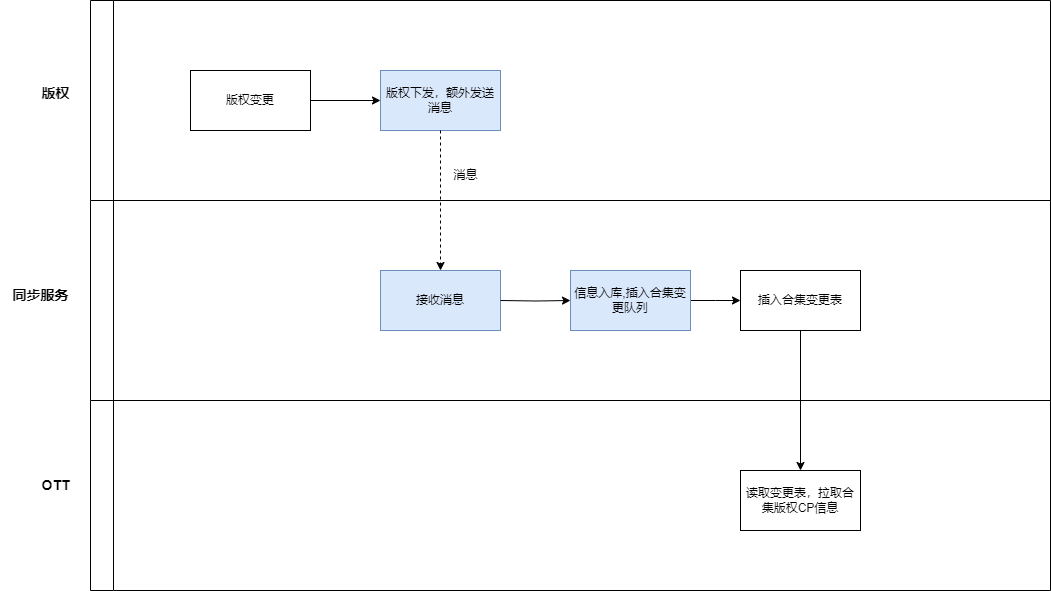

The diagram above was exported from draw.io. Its source (the exported page's mxGraphModel, read from the mxfile embedded in the PNG):
<mxGraphModel dx="2517" dy="723" grid="1" gridSize="10" guides="1" tooltips="1" connect="1" arrows="1" fold="1" page="1" pageScale="1" pageWidth="1100" pageHeight="850" background="none" math="0" shadow="0">
  <root>
    <mxCell id="0" />
    <mxCell id="1" parent="0" />
    <mxCell id="tengJyLDdq9zpTRYQfLY-14" value="" style="swimlane;horizontal=0;whiteSpace=wrap;html=1;" parent="1" vertex="1">
      <mxGeometry x="60" y="80" width="960" height="200" as="geometry" />
    </mxCell>
    <mxCell id="tengJyLDdq9zpTRYQfLY-31" style="edgeStyle=orthogonalEdgeStyle;rounded=0;orthogonalLoop=1;jettySize=auto;html=1;exitX=1;exitY=0.5;exitDx=0;exitDy=0;" parent="tengJyLDdq9zpTRYQfLY-14" source="tengJyLDdq9zpTRYQfLY-15" target="tengJyLDdq9zpTRYQfLY-16" edge="1">
      <mxGeometry relative="1" as="geometry" />
    </mxCell>
    <mxCell id="tengJyLDdq9zpTRYQfLY-15" value="版权变更" style="rounded=0;whiteSpace=wrap;html=1;" parent="tengJyLDdq9zpTRYQfLY-14" vertex="1">
      <mxGeometry x="100" y="70" width="120" height="60" as="geometry" />
    </mxCell>
    <mxCell id="tengJyLDdq9zpTRYQfLY-16" value="版权下发，额外发送消息" style="rounded=0;whiteSpace=wrap;html=1;fillColor=#dae8fc;strokeColor=#6c8ebf;" parent="tengJyLDdq9zpTRYQfLY-14" vertex="1">
      <mxGeometry x="290" y="70" width="120" height="60" as="geometry" />
    </mxCell>
    <mxCell id="_KwKbPSSUO1t1gK-AqTv-1" value="消息" style="text;html=1;align=center;verticalAlign=middle;resizable=0;points=[];autosize=1;strokeColor=none;fillColor=none;" parent="tengJyLDdq9zpTRYQfLY-14" vertex="1">
      <mxGeometry x="350" y="160" width="50" height="30" as="geometry" />
    </mxCell>
    <mxCell id="tengJyLDdq9zpTRYQfLY-20" value="" style="swimlane;horizontal=0;whiteSpace=wrap;html=1;" parent="1" vertex="1">
      <mxGeometry x="60" y="280" width="960" height="200" as="geometry" />
    </mxCell>
    <mxCell id="tengJyLDdq9zpTRYQfLY-22" value="接收消息" style="rounded=0;whiteSpace=wrap;html=1;fillColor=#dae8fc;strokeColor=#6c8ebf;" parent="tengJyLDdq9zpTRYQfLY-20" vertex="1">
      <mxGeometry x="290" y="70" width="120" height="60" as="geometry" />
    </mxCell>
    <mxCell id="tengJyLDdq9zpTRYQfLY-55" value="插入合集变更表" style="rounded=0;whiteSpace=wrap;html=1;" parent="tengJyLDdq9zpTRYQfLY-20" vertex="1">
      <mxGeometry x="650" y="70" width="120" height="60" as="geometry" />
    </mxCell>
    <mxCell id="tengJyLDdq9zpTRYQfLY-29" value="" style="edgeStyle=orthogonalEdgeStyle;rounded=0;orthogonalLoop=1;jettySize=auto;html=1;" parent="tengJyLDdq9zpTRYQfLY-20" target="tengJyLDdq9zpTRYQfLY-28" edge="1">
      <mxGeometry relative="1" as="geometry">
        <mxPoint x="410" y="100" as="sourcePoint" />
      </mxGeometry>
    </mxCell>
    <mxCell id="tengJyLDdq9zpTRYQfLY-57" style="edgeStyle=orthogonalEdgeStyle;rounded=0;orthogonalLoop=1;jettySize=auto;html=1;exitX=1;exitY=0.5;exitDx=0;exitDy=0;entryX=0;entryY=0.5;entryDx=0;entryDy=0;" parent="tengJyLDdq9zpTRYQfLY-20" source="tengJyLDdq9zpTRYQfLY-28" edge="1">
      <mxGeometry relative="1" as="geometry">
        <mxPoint x="650" y="100" as="targetPoint" />
      </mxGeometry>
    </mxCell>
    <mxCell id="tengJyLDdq9zpTRYQfLY-28" value="信息入库,插入合集变更队列" style="rounded=0;whiteSpace=wrap;html=1;fillColor=#dae8fc;strokeColor=#6c8ebf;" parent="tengJyLDdq9zpTRYQfLY-20" vertex="1">
      <mxGeometry x="480" y="70" width="120" height="60" as="geometry" />
    </mxCell>
    <mxCell id="tengJyLDdq9zpTRYQfLY-58" style="edgeStyle=orthogonalEdgeStyle;rounded=0;orthogonalLoop=1;jettySize=auto;html=1;exitX=0.5;exitY=1;exitDx=0;exitDy=0;" parent="tengJyLDdq9zpTRYQfLY-20" edge="1">
      <mxGeometry relative="1" as="geometry">
        <mxPoint x="710" y="130" as="sourcePoint" />
        <mxPoint x="710" y="270" as="targetPoint" />
      </mxGeometry>
    </mxCell>
    <mxCell id="tengJyLDdq9zpTRYQfLY-35" style="edgeStyle=orthogonalEdgeStyle;rounded=0;orthogonalLoop=1;jettySize=auto;html=1;exitX=0.5;exitY=1;exitDx=0;exitDy=0;entryX=0.5;entryY=0;entryDx=0;entryDy=0;dashed=1;" parent="1" source="tengJyLDdq9zpTRYQfLY-16" edge="1">
      <mxGeometry relative="1" as="geometry">
        <mxPoint x="410" y="350" as="targetPoint" />
      </mxGeometry>
    </mxCell>
    <mxCell id="tengJyLDdq9zpTRYQfLY-42" value="" style="swimlane;horizontal=0;whiteSpace=wrap;html=1;" parent="1" vertex="1">
      <mxGeometry x="60" y="480" width="960" height="190" as="geometry" />
    </mxCell>
    <mxCell id="tengJyLDdq9zpTRYQfLY-49" value="读取变更表，拉取合集版权CP信息" style="rounded=0;whiteSpace=wrap;html=1;" parent="tengJyLDdq9zpTRYQfLY-42" vertex="1">
      <mxGeometry x="650" y="70" width="120" height="60" as="geometry" />
    </mxCell>
    <mxCell id="tengJyLDdq9zpTRYQfLY-50" value="版权" style="text;html=1;align=center;verticalAlign=middle;resizable=0;points=[];autosize=1;strokeColor=none;fillColor=none;fontStyle=1;fontSize=14;" parent="1" vertex="1">
      <mxGeometry y="158" width="50" height="30" as="geometry" />
    </mxCell>
    <mxCell id="tengJyLDdq9zpTRYQfLY-52" value="同步服务" style="text;html=1;align=center;verticalAlign=middle;resizable=0;points=[];autosize=1;strokeColor=none;fillColor=none;fontStyle=1;fontSize=14;" parent="1" vertex="1">
      <mxGeometry x="-30" y="360" width="80" height="30" as="geometry" />
    </mxCell>
    <mxCell id="tengJyLDdq9zpTRYQfLY-53" value="OTT" style="text;html=1;align=center;verticalAlign=middle;resizable=0;points=[];autosize=1;strokeColor=none;fillColor=none;fontStyle=1;fontSize=14;" parent="1" vertex="1">
      <mxGeometry y="550" width="50" height="30" as="geometry" />
    </mxCell>
  </root>
</mxGraphModel>